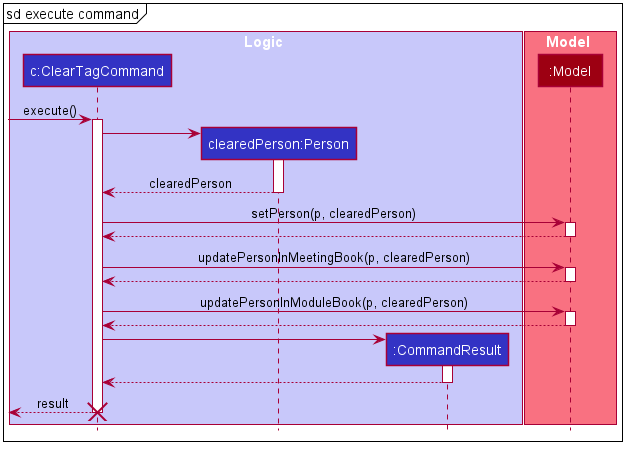

The diagram above was rendered by PlantUML. Its source (embedded in the PNG):
@startuml








skinparam BackgroundColor #FFFFFFF

skinparam Shadowing false

skinparam Class {
    FontColor #FFFFFF
    BorderThickness 1
    BorderColor #FFFFFF
    StereotypeFontColor #FFFFFF
    FontName Arial
}

skinparam Actor {
    BorderColor #000000
    Color #000000
    FontName Arial
}

skinparam Sequence {
    MessageAlign center
    BoxFontSize 15
    BoxPadding 0
    BoxFontColor #FFFFFF
    FontName Arial
}

skinparam Participant {
    FontColor #FFFFFFF
    Padding 20
}

skinparam MinClassWidth 50
skinparam ParticipantPadding 10
skinparam Shadowing false
skinparam DefaultTextAlignment center
skinparam packageStyle Rectangle

hide footbox
hide members
hide circle
mainframe sd execute command

box Logic #C8C8FA
participant "c:ClearTagCommand" as ClearTagCommand #3333C4
participant "clearedPerson:Person" as Person #3333C4
participant ":CommandResult" as CommandResult #3333C4
end box

box Model #F97181
participant ":Model" as Model #9D0012
end box

[-> ClearTagCommand : execute()
activate ClearTagCommand

create Person
ClearTagCommand -> Person
activate Person

Person --> ClearTagCommand : clearedPerson
deactivate Person

ClearTagCommand -> Model : setPerson(p, clearedPerson)
activate Model

Model --> ClearTagCommand
deactivate Model

ClearTagCommand -> Model : updatePersonInMeetingBook(p, clearedPerson)
activate Model

Model --> ClearTagCommand
deactivate Model

ClearTagCommand -> Model : updatePersonInModuleBook(p, clearedPerson)
activate Model

Model --> ClearTagCommand
deactivate Model

create CommandResult
ClearTagCommand -> CommandResult
activate CommandResult

CommandResult --> ClearTagCommand
deactivate CommandResult

ClearTagCommand -->[ : result
destroy ClearTagCommand
@enduml